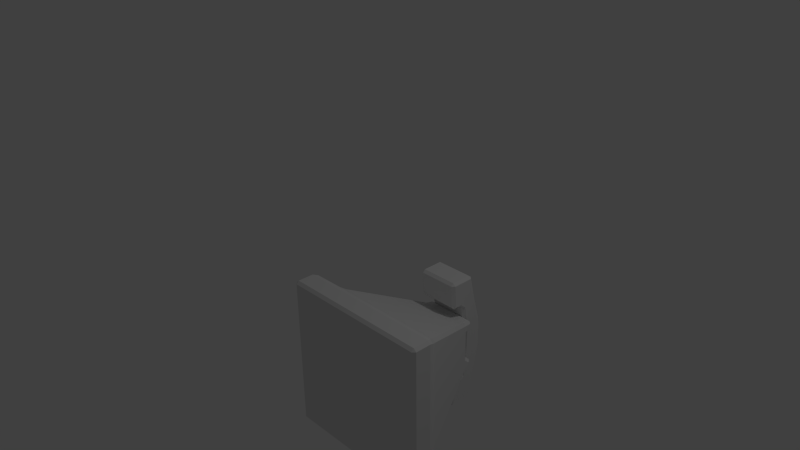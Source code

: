 # Source: Telephone.blend  (saved by Blender 2.66.1; exported with 4.5.12 LTS)
import bpy
from mathutils import Matrix  # noqa: F401  (used for matrix-valued properties, if any)

bpy.ops.wm.read_factory_settings(use_empty=True)
scene = bpy.context.scene
scene.name = 'Scene'

# ---- collections
col_collection_1 = bpy.data.collections.new('Collection 1'); scene.collection.children.link(col_collection_1)

# ---- materials (node trees are filled in below, after node groups)
mat_material = bpy.data.materials.new('Material')
mat_material.alpha_threshold = 0.0
mat_material.use_transparent_shadow = False
mat_material.roughness = 0.5
mat_material.line_color = (0.0, 0.0, 0.0, 1.0)

# ---- material node trees

# ---- world
world_world = bpy.data.worlds.new('World'); scene.world = world_world
world_world.color = (0.05088, 0.05088, 0.05088)
world_world.use_sun_shadow = False
world_world.sun_shadow_jitter_overblur = 0.0
world_world.cycles.sampling_method = 'MANUAL'
world_world.cycles.sample_map_resolution = 256

# ---- cameras
cam_camera = bpy.data.cameras.new('Camera')
cam_camera.clip_end = 100.0
cam_camera.lens = 35.0
cam_camera.sensor_width = 32.0
cam_camera.sensor_height = 18.0
cam_camera.ortho_scale = 7.314
cam_camera.dof.focus_distance = 0.0
cam_camera.dof.aperture_fstop = 128.0

# ---- lights
light_lamp = bpy.data.lights.new('Lamp', 'POINT')
light_lamp.transmission_factor = 0.0
light_lamp.cutoff_distance = 30.0
light_lamp.energy = 100.0
light_lamp.shadow_buffer_clip_start = 1.001
light_lamp.shadow_soft_size = 0.1
light_lamp.shadow_maximum_resolution = 0.006
light_lamp.use_absolute_resolution = True
light_lamp.cycles.use_multiple_importance_sampling = False

# ---- meshes
me_cube = bpy.data.meshes.new('Cube')
me_cube.from_pydata([(1.895, -1.0, -1.765), (1.895, -1.0, 0.2352), (-0.105, -1.0, 0.2352), (-0.105, -1.0, -1.765), (1.238, 0.5273, -1.108), (1.238, 0.5273, -0.4221), (0.5522, 0.5273, -0.4221), (0.5522, 0.5273, -1.108), (1.895, -0.7229, -1.765), (1.895, -0.7229, 0.2352), (-0.105, -0.7229, 0.2352), (-0.105, -0.7229, -1.765), (1.679, -0.4842, -1.549), (1.679, -0.4842, 0.01924), (0.1109, -0.4842, 0.01924), (0.1109, -0.4842, -1.549), (1.895, -1.0, -1.373), (-0.105, -1.0, -1.373), (1.238, 0.5273, -0.9733), (0.5522, 0.5273, -0.9733), (1.895, -0.7229, -1.373), (-0.105, -0.7229, -1.373), (1.679, -0.4842, -1.242), (0.1109, -0.4842, -1.242), (0.1109, -0.4842, -0.3189), (-0.105, -0.7229, -0.1961), (0.5522, 0.5273, -0.5699), (-0.105, -1.0, -0.1961), (1.238, 0.6203, -0.9733), (0.5522, 0.6203, -0.9733), (0.5522, 0.6203, -0.5699), (1.238, 0.6203, -0.5699), (1.238, 0.6203, -1.108), (1.238, 0.6203, -0.4221), (0.5522, 0.6203, -0.4221), (0.5522, 0.6203, -1.108), (1.679, -0.4842, -0.3189), (1.895, -0.7229, -0.1961), (1.238, 0.5273, -0.5699), (1.895, -1.0, -0.1961), (0.1816, -0.005331, -1.185), (0.9012, -0.3127, -1.185), (0.1516, -0.07553, -1.177), (0.8712, -0.3829, -1.177), (0.1228, -0.143, -1.155), (0.8424, -0.4504, -1.155), (0.09618, -0.2052, -1.119), (0.8158, -0.5126, -1.119), (0.07289, -0.2598, -1.07), (0.7926, -0.5672, -1.07), (0.05378, -0.3045, -1.011), (0.7734, -0.6119, -1.011), (0.03958, -0.3378, -0.9433), (0.7592, -0.6452, -0.9433), (0.03083, -0.3582, -0.8699), (0.7505, -0.6656, -0.8699), (0.02788, -0.3652, -0.7936), (0.7475, -0.6725, -0.7936), (0.03083, -0.3582, -0.7172), (0.7505, -0.6656, -0.7172), (0.03958, -0.3378, -0.6438), (0.7592, -0.6452, -0.6438), (0.05378, -0.3045, -0.5762), (0.7734, -0.6119, -0.5762), (0.07289, -0.2598, -0.5169), (0.7926, -0.5672, -0.5169), (0.09618, -0.2052, -0.4682), (0.8158, -0.5126, -0.4682), (0.1228, -0.143, -0.4321), (0.8424, -0.4504, -0.4321), (0.1516, -0.07553, -0.4098), (0.8712, -0.3829, -0.4098), (0.1816, -0.005331, -0.4023), (0.9012, -0.3127, -0.4023), (0.2116, 0.06487, -0.4098), (0.9312, -0.2425, -0.4098), (0.2404, 0.1324, -0.4321), (0.96, -0.175, -0.4321), (0.267, 0.1946, -0.4682), (0.9866, -0.1128, -0.4682), (0.2903, 0.2491, -0.5169), (1.01, -0.05828, -0.5169), (0.3094, 0.2939, -0.5762), (1.029, -0.01353, -0.5762), (0.3236, 0.3271, -0.6438), (1.043, 0.01972, -0.6438), (0.3323, 0.3476, -0.7172), (1.052, 0.0402, -0.7172), (0.3353, 0.3545, -0.7936), (1.055, 0.04711, -0.7936), (0.3323, 0.3476, -0.8699), (1.052, 0.0402, -0.8699), (0.3236, 0.3271, -0.9433), (1.043, 0.01972, -0.9433), (0.3094, 0.2939, -1.011), (1.029, -0.01353, -1.011), (0.2903, 0.2491, -1.07), (1.01, -0.05828, -1.07), (0.267, 0.1946, -1.119), (0.9866, -0.1128, -1.119), (0.2404, 0.1324, -1.155), (0.96, -0.175, -1.155), (0.2116, 0.06487, -1.177), (0.9312, -0.2425, -1.177), (0.246, -0.03285, -1.185), (0.216, -0.1031, -1.177), (0.1872, -0.1706, -1.155), (0.1606, -0.2328, -1.119), (0.1373, -0.2873, -1.07), (0.1182, -0.332, -1.011), (0.104, -0.3653, -0.9433), (0.09526, -0.3858, -0.8699), (0.09231, -0.3927, -0.7936), (0.09526, -0.3858, -0.7172), (0.104, -0.3653, -0.6438), (0.1182, -0.332, -0.5762), (0.1373, -0.2873, -0.5169), (0.1606, -0.2328, -0.4682), (0.1872, -0.1706, -0.4321), (0.216, -0.1031, -0.4098), (0.246, -0.03285, -0.4023), (0.276, 0.03735, -0.4098), (0.3048, 0.1048, -0.4321), (0.3314, 0.1671, -0.4682), (0.3547, 0.2216, -0.5169), (0.3738, 0.2663, -0.5762), (0.388, 0.2996, -0.6438), (0.3967, 0.3201, -0.7172), (0.3997, 0.327, -0.7936), (0.3967, 0.3201, -0.8699), (0.388, 0.2996, -0.9433), (0.3738, 0.2663, -1.011), (0.3547, 0.2216, -1.07), (0.3314, 0.1671, -1.119), (0.3048, 0.1048, -1.155), (0.276, 0.03735, -1.177), (1.129, 0.392, -1.682), (1.129, 0.392, 0.1162), (1.129, 0.415, -1.333), (0.5828, 0.415, -1.333), (0.5828, 0.8089, -1.333), (0.5828, 0.5768, -1.333), (1.129, 0.8089, -1.333), (1.129, 0.5768, -1.333), (1.129, 0.7266, 0.1158), (1.129, 0.7266, -1.682), (0.5828, 0.7266, -1.682), (0.5828, 0.7266, 0.1158), (1.129, 0.5537, 0.1158), (1.129, 0.5537, -1.682), (0.5828, 0.5537, -1.682), (0.5828, 0.5537, 0.1158), (0.5828, 0.6229, -0.9372), (1.129, 0.6229, -0.9372), (0.5828, 0.899, -0.9372), (1.129, 0.899, -0.9372), (0.5828, 0.5768, -0.255), (1.129, 0.8089, -0.255), (1.129, 0.5768, -0.255), (0.5828, 0.8089, -0.255), (0.5828, 0.6229, -0.5959), (1.129, 0.899, -0.5959), (1.129, 0.6229, -0.5959), (0.5828, 0.899, -0.5959), (0.5828, 0.392, -1.682), (0.5828, 0.392, 0.1162), (0.5828, 0.415, -0.2547), (1.129, 0.415, -0.2547)], [], [(39, 1, 2, 27), (19, 18, 28, 29), (36, 38, 5, 13), (13, 5, 6, 14), (23, 19, 7, 15), (8, 0, 3, 11), (39, 37, 9, 1), (1, 9, 10, 2), (17, 21, 11, 3), (12, 8, 11, 15), (37, 36, 13, 9), (9, 13, 14, 10), (21, 23, 15, 11), (4, 12, 15, 7), (0, 16, 17, 3), (6, 5, 33, 34), (12, 4, 18, 22), (24, 26, 19, 23), (0, 8, 20, 16), (27, 25, 21, 17), (8, 12, 22, 20), (25, 24, 23, 21), (7, 19, 29, 35), (2, 10, 25, 27), (32, 35, 29, 28), (22, 18, 38, 36), (26, 6, 34, 30), (18, 19, 26, 38), (38, 26, 30, 31), (14, 6, 26, 24), (20, 22, 36, 37), (16, 20, 37, 39), (10, 14, 24, 25), (16, 39, 27, 17), (31, 30, 34, 33), (5, 38, 31, 33), (4, 7, 35, 32), (18, 4, 32, 28), (104, 41, 43, 105), (105, 43, 45, 106), (106, 45, 47, 107), (107, 47, 49, 108), (108, 49, 51, 109), (109, 51, 53, 110), (110, 53, 55, 111), (111, 55, 57, 112), (112, 57, 59, 113), (113, 59, 61, 114), (114, 61, 63, 115), (115, 63, 65, 116), (116, 65, 67, 117), (117, 67, 69, 118), (118, 69, 71, 119), (119, 71, 73, 120), (120, 73, 75, 121), (121, 75, 77, 122), (122, 77, 79, 123), (123, 79, 81, 124), (124, 81, 83, 125), (125, 83, 85, 126), (126, 85, 87, 127), (127, 87, 89, 128), (128, 89, 91, 129), (129, 91, 93, 130), (130, 93, 95, 131), (131, 95, 97, 132), (132, 97, 99, 133), (133, 99, 101, 134), (43, 41, 103, 101, 99, 97, 95, 93, 91, 89, 87, 85, 83, 81, 79, 77, 75, 73, 71, 69, 67, 65, 63, 61, 59, 57, 55, 53, 51, 49, 47, 45), (135, 103, 41, 104), (134, 101, 103, 135), (40, 104, 105, 42), (42, 105, 106, 44), (44, 106, 107, 46), (46, 107, 108, 48), (48, 108, 109, 50), (50, 109, 110, 52), (52, 110, 111, 54), (54, 111, 112, 56), (56, 112, 113, 58), (58, 113, 114, 60), (60, 114, 115, 62), (62, 115, 116, 64), (64, 116, 117, 66), (66, 117, 118, 68), (68, 118, 119, 70), (70, 119, 120, 72), (72, 120, 121, 74), (74, 121, 122, 76), (76, 122, 123, 78), (78, 123, 124, 80), (80, 124, 125, 82), (82, 125, 126, 84), (84, 126, 127, 86), (86, 127, 128, 88), (88, 128, 129, 90), (90, 129, 130, 92), (92, 130, 131, 94), (94, 131, 132, 96), (96, 132, 133, 98), (98, 133, 134, 100), (102, 135, 104, 40), (100, 134, 135, 102), (102, 40, 42, 44, 46, 48, 50, 52, 54, 56, 58, 60, 62, 64, 66, 68, 70, 72, 74, 76, 78, 80, 82, 84, 86, 88, 90, 92, 94, 96, 98, 100), (147, 159, 156, 151), (142, 155, 153, 143), (161, 157, 158, 162), (144, 157, 159, 147), (154, 140, 141, 152), (145, 142, 143, 149), (152, 141, 143, 153), (155, 142, 140, 154), (142, 145, 146, 140), (141, 150, 164, 139), (144, 147, 151, 148), (157, 144, 148, 158), (146, 145, 149, 150), (140, 146, 150, 141), (161, 155, 154, 163), (143, 141, 139, 138), (163, 154, 152, 160), (165, 166, 167, 137), (160, 152, 153, 162), (155, 161, 162, 153), (149, 143, 138, 136), (157, 161, 163, 159), (151, 156, 166, 165), (159, 163, 160, 156), (156, 160, 162, 158), (150, 149, 136, 164), (148, 151, 165, 137), (139, 164, 136, 138), (156, 158, 167, 166), (158, 148, 137, 167)])
me_cube.materials.append(mat_material)
me_cube.use_remesh_preserve_volume = False
me_cube.use_remesh_preserve_attributes = False
me_cube.use_mirror_vertex_groups = False
me_cube.update()

# ---- curves / text
cu_beziercircle = bpy.data.curves.new('BezierCircle', 'CURVE')
cu_beziercircle.dimensions = '3D'
cu_beziercircle.use_path = True
cu_beziercircle.use_path_clamp = True
cu_beziercircle.bevel_resolution = 0
cu_beziercircle.fill_mode = 'HALF'

# ---- objects
ob_beziercircle = bpy.data.objects.new('BezierCircle', cu_beziercircle)
ob_cube = bpy.data.objects.new('Cube', me_cube)
ob_lamp = bpy.data.objects.new('Lamp', light_lamp)
ob_camera = bpy.data.objects.new('Camera', cam_camera)

# ---- transforms, parenting, visibility, modifiers, constraints
ob_beziercircle.location = (-1.913, 0.7589, 0.6027)
ob_beziercircle.lineart.crease_threshold = 0.0
ob_cube.location = (0.2561, -0.3671, -0.01204)
ob_cube.lock_rotations_4d = False
ob_cube.empty_display_type = 'ARROWS'
ob_cube.lineart.crease_threshold = 0.0
_m = ob_cube.modifiers.new('Bevel', 'BEVEL')
_m.limit_method = 'NONE'
_m.spread = 0.0
ob_lamp.location = (4.076, 1.005, 5.904)
ob_lamp.rotation_euler = (0.6503, 0.05522, 1.866)
ob_lamp.lock_rotations_4d = False
ob_lamp.empty_display_type = 'ARROWS'
ob_lamp.color = (0.0, 0.0, 0.0, 0.0)
ob_lamp.lineart.crease_threshold = 0.0
ob_camera.location = (7.481, -6.508, 5.344)
ob_camera.rotation_euler = (1.109, 0.01082, 0.8149)
ob_camera.lock_rotations_4d = False
ob_camera.empty_display_type = 'ARROWS'
ob_camera.color = (0.0, 0.0, 0.0, 0.0)
ob_camera.display_type = 'WIRE'
ob_camera.lineart.crease_threshold = 0.0

# ---- collection membership
col_collection_1.objects.link(ob_beziercircle)
col_collection_1.objects.link(ob_cube)
col_collection_1.objects.link(ob_lamp)
col_collection_1.objects.link(ob_camera)

# ---- scene / render settings (as saved in the file)
scene.camera = ob_camera
scene.frame_start = 1; scene.frame_end = 250; scene.frame_set(3)
scene.render.engine = 'BLENDER_EEVEE_NEXT'
scene.render.image_settings.color_mode = 'RGB'
scene.render.image_settings.compression = 90
scene.render.resolution_percentage = 50
scene.render.dither_intensity = 0.0
scene.render.bake_margin = 2
scene.cycles.use_denoising = False
scene.cycles.samples = 10
scene.cycles.sampling_pattern = 'TABULATED_SOBOL'
scene.cycles.light_sampling_threshold = 0.0
scene.cycles.use_adaptive_sampling = False
scene.cycles.use_light_tree = False
scene.cycles.blur_glossy = 0.0
scene.cycles.volume_bounces = 1
scene.cycles.pixel_filter_type = 'GAUSSIAN'
scene.cycles.sample_clamp_indirect = 0.0
scene.view_settings.view_transform = 'Standard'
bpy.context.view_layer.update()
